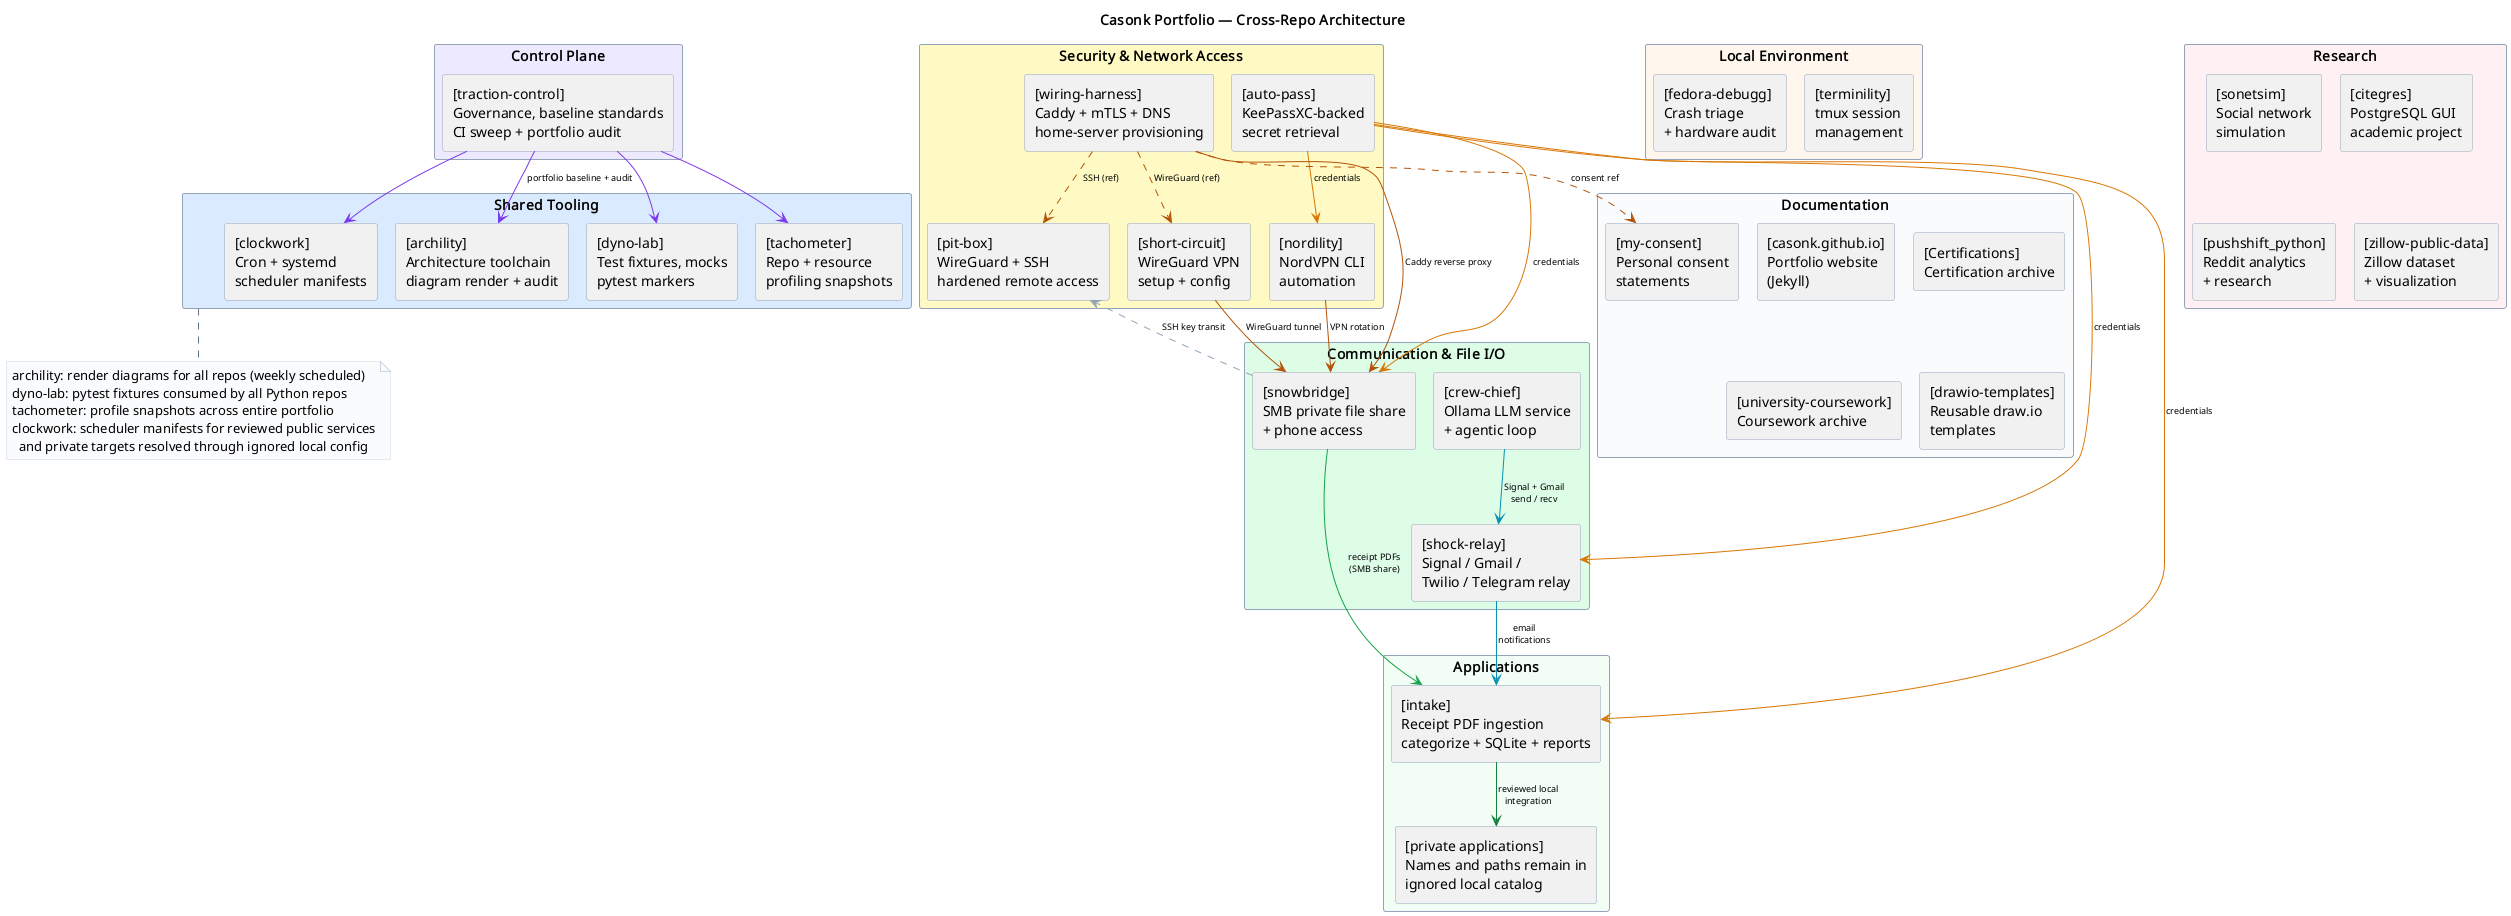

The diagram above was rendered by PlantUML. Its source (embedded in the PNG):
@startuml portfolio-architecture
!pragma layout smetana
title Casonk Portfolio — Cross-Repo Architecture

skinparam shadowing false
skinparam defaultFontName Monospace
skinparam componentStyle rectangle
skinparam packageStyle rectangle
skinparam ArrowFontSize 9
skinparam ArrowColor #64748B
skinparam componentBorderColor #94A3B8
skinparam packageBorderColor #94A3B8
skinparam NoteBorderColor #CBD5E1
skinparam NoteBackgroundColor #F8FAFC

' ─────────────────────────────────────────────
' GOVERNANCE
' ─────────────────────────────────────────────
package "Control Plane" as CP #EDE9FE {
  component "[traction-control]\nGovernance, baseline standards\nCI sweep + portfolio audit" as TC
}

' ─────────────────────────────────────────────
' SHARED TOOLING
' ─────────────────────────────────────────────
package "Shared Tooling" as TOOL #DBEAFE {
  component "[archility]\nArchitecture toolchain\ndiagram render + audit" as ARCH
  component "[dyno-lab]\nTest fixtures, mocks\npytest markers" as DYNO
  component "[tachometer]\nRepo + resource\nprofiling snapshots" as TACHO
  component "[clockwork]\nCron + systemd\nscheduler manifests" as CLOCK
}

note bottom of TOOL
  archility: render diagrams for all repos (weekly scheduled)
  dyno-lab: pytest fixtures consumed by all Python repos
  tachometer: profile snapshots across entire portfolio
  clockwork: scheduler manifests for reviewed public services
    and private targets resolved through ignored local config
end note

' ─────────────────────────────────────────────
' SECURITY & NETWORK
' ─────────────────────────────────────────────
package "Security & Network Access" as NET #FEF9C3 {
  component "[auto-pass]\nKeePassXC-backed\nsecret retrieval" as PASS
  component "[nordility]\nNordVPN CLI\nautomation" as NORD
  component "[short-circuit]\nWireGuard VPN\nsetup + config" as SC
  component "[pit-box]\nWireGuard + SSH\nhardened remote access" as PB
  component "[wiring-harness]\nCaddy + mTLS + DNS\nhome-server provisioning" as WH
}

' ─────────────────────────────────────────────
' COMMUNICATION & FILE I/O
' ─────────────────────────────────────────────
package "Communication & File I/O" as COMM #DCFCE7 {
  component "[shock-relay]\nSignal / Gmail /\nTwilio / Telegram relay" as SR
  component "[snowbridge]\nSMB private file share\n+ phone access" as SB
  component "[crew-chief]\nOllama LLM service\n+ agentic loop" as CC
}

' ─────────────────────────────────────────────
' APPLICATIONS
' ─────────────────────────────────────────────
package "Applications" as APPS #F0FDF4 {
  component "[intake]\nReceipt PDF ingestion\ncategorize + SQLite + reports" as INTAKE
  component "[private applications]\nNames and paths remain in\nignored local catalog" as PRIVATE_APPS
}

' ─────────────────────────────────────────────
' LOCAL ENVIRONMENT
' ─────────────────────────────────────────────
package "Local Environment" as ENV #FFF7ED {
  component "[terminility]\ntmux session\nmanagement" as TERM
  component "[fedora-debugg]\nCrash triage\n+ hardware audit" as FD
}

' ─────────────────────────────────────────────
' RESEARCH
' ─────────────────────────────────────────────
package "Research" as RES #FFF1F2 {
  component "[sonetsim]\nSocial network\nsimulation" as SIM
  component "[citegres]\nPostgreSQL GUI\nacademic project" as CIT
  component "[pushshift_python]\nReddit analytics\n+ research" as PUSH
  component "[zillow-public-data]\nZillow dataset\n+ visualization" as ZILLOW
}

' ─────────────────────────────────────────────
' DOCUMENTATION
' ─────────────────────────────────────────────
package "Documentation" as DOCS #F8FAFC {
  component "[casonk.github.io]\nPortfolio website\n(Jekyll)" as SITE
  component "[Certifications]\nCertification archive" as CERT
  component "[my-consent]\nPersonal consent\nstatements" as CONSENT
  component "[university-coursework]\nCoursework archive" as UNI
  component "[drawio-templates]\nReusable draw.io\ntemplates" as DRAW
}

' ─────────────────────────────────────────────
' GOVERNANCE (solid purple)
' ─────────────────────────────────────────────
TC -[#7C3AED]-> ARCH  : portfolio baseline + audit
TC -[#7C3AED]-> CLOCK
TC -[#7C3AED]-> DYNO
TC -[#7C3AED]-> TACHO

' ─────────────────────────────────────────────
' SECRETS (solid amber)
' ─────────────────────────────────────────────
PASS -[#D97706]-> INTAKE : credentials
PASS -[#D97706]-> NORD   : credentials
PASS -[#D97706]-> SR     : credentials
PASS -[#D97706]-> SB     : credentials

' ─────────────────────────────────────────────
' MESSAGING (solid cyan)
' ─────────────────────────────────────────────
CC -[#0891B2]-> SR     : Signal + Gmail\nsend / recv
SR -[#0891B2]-> INTAKE : email\nnotifications

' ─────────────────────────────────────────────
' FILE I/O (solid green)
' ─────────────────────────────────────────────
SB -[#16A34A]-> INTAKE : receipt PDFs\n(SMB share)
SB -[#94A3B8,dashed]-> PB : SSH key transit

' ─────────────────────────────────────────────
' NETWORK / ACCESS (solid brown)
' ─────────────────────────────────────────────
NORD -[#B45309]-> SB : VPN rotation
SC   -[#B45309]-> SB : WireGuard tunnel
WH   -[#B45309]-> SB : Caddy reverse proxy
WH   -[#B45309,dashed]-> SC      : WireGuard (ref)
WH   -[#B45309,dashed]-> PB      : SSH (ref)
WH   -[#B45309,dashed]-> CONSENT : consent ref

' ─────────────────────────────────────────────
' DATA PIPELINE (solid dark green)
' ─────────────────────────────────────────────
INTAKE -[#15803D]-> PRIVATE_APPS : reviewed local\nintegration

@enduml